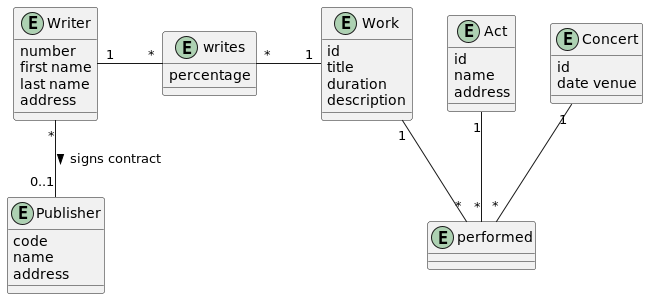

The diagram above was rendered by PlantUML. Its source (embedded in the PNG):
@startuml

entity Writer {
number
first name
last name
address
}

entity Work {
id
title
duration
description
}

entity Publisher {
code
name
address
}

entity Act {
id
name
address
}

entity Concert {
id
date venue
}

Writer "*" -- "0..1" Publisher: > signs contract

entity writes {
percentage
}
Writer "1" - "*" writes: "       "
writes "*" - "1" Work: "       "

entity performed {

}
Work "1" -- "*" performed
Act "1" -- "*" performed
Concert "1" -- "*" performed
@enduml